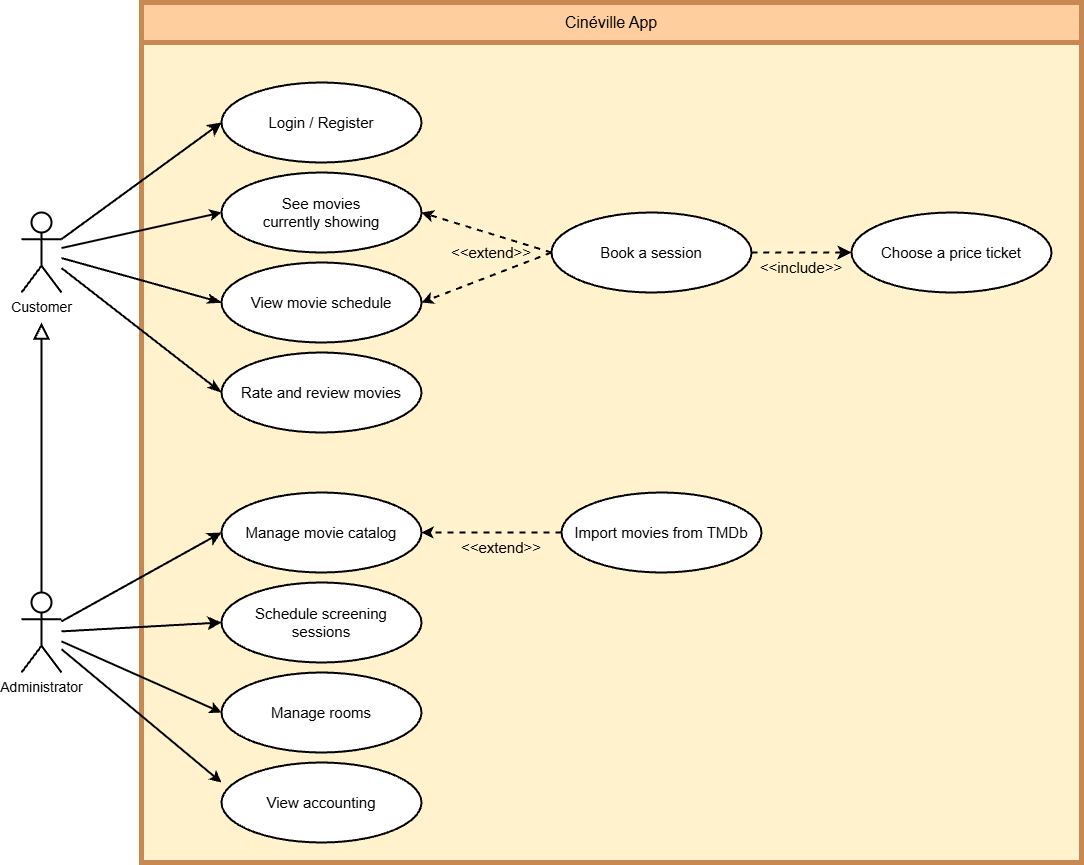

The diagram above was exported from draw.io. Its source (the exported page's mxGraphModel, read from the mxfile embedded in the PNG):
<mxGraphModel dx="693" dy="732" grid="1" gridSize="10" guides="1" tooltips="1" connect="1" arrows="1" fold="1" page="0" pageScale="1" pageWidth="827" pageHeight="1169" background="#FFFFFF" math="0" shadow="0">
  <root>
    <mxCell id="0" />
    <mxCell id="1" parent="0" />
    <mxCell id="uT4TPULnyKJKlPu6l8DN-5" value="&lt;span style=&quot;font-size: 16px;&quot;&gt;Cinéville App&lt;/span&gt;" style="swimlane;whiteSpace=wrap;html=1;strokeWidth=5;strokeColor=#C78851;gradientColor=none;fillColor=#FFCE9F;swimlaneFillColor=#FFF2CC;startSize=40;fontStyle=0" parent="1" vertex="1">
      <mxGeometry x="200" y="-50" width="940" height="860" as="geometry" />
    </mxCell>
    <mxCell id="uT4TPULnyKJKlPu6l8DN-7" value="View movie schedule" style="ellipse;whiteSpace=wrap;html=1;fontSize=15;strokeWidth=2;fontStyle=0" parent="uT4TPULnyKJKlPu6l8DN-5" vertex="1">
      <mxGeometry x="80" y="260" width="200" height="80" as="geometry" />
    </mxCell>
    <mxCell id="uT4TPULnyKJKlPu6l8DN-9" value="Schedule screening&lt;br style=&quot;border-color: rgb(218, 220, 224); font-size: 15px;&quot;&gt;sessions" style="ellipse;whiteSpace=wrap;html=1;fontSize=15;strokeWidth=2;fontStyle=0" parent="uT4TPULnyKJKlPu6l8DN-5" vertex="1">
      <mxGeometry x="80" y="580" width="200" height="80" as="geometry" />
    </mxCell>
    <mxCell id="Qk7bNyeu4YE9qC7QreEi-1" value="Rate and review movies" style="ellipse;whiteSpace=wrap;html=1;fontSize=15;strokeWidth=2;fontStyle=0" parent="uT4TPULnyKJKlPu6l8DN-5" vertex="1">
      <mxGeometry x="80" y="350" width="200" height="80" as="geometry" />
    </mxCell>
    <mxCell id="Qk7bNyeu4YE9qC7QreEi-3" value="Login / Register" style="ellipse;whiteSpace=wrap;html=1;fontSize=15;strokeWidth=2;fontStyle=0" parent="uT4TPULnyKJKlPu6l8DN-5" vertex="1">
      <mxGeometry x="80" y="80" width="200" height="80" as="geometry" />
    </mxCell>
    <mxCell id="Qk7bNyeu4YE9qC7QreEi-9" value="Manage rooms" style="ellipse;whiteSpace=wrap;html=1;fontSize=15;strokeWidth=2;fontStyle=0" parent="uT4TPULnyKJKlPu6l8DN-5" vertex="1">
      <mxGeometry x="80" y="670" width="200" height="80" as="geometry" />
    </mxCell>
    <mxCell id="Qk7bNyeu4YE9qC7QreEi-21" value="&amp;lt;&amp;lt;extend&amp;gt;&amp;gt;" style="text;html=1;whiteSpace=wrap;strokeColor=none;fillColor=none;align=center;verticalAlign=middle;rounded=0;fontSize=15;fontStyle=0" parent="uT4TPULnyKJKlPu6l8DN-5" vertex="1">
      <mxGeometry x="330" y="530" width="60" height="30" as="geometry" />
    </mxCell>
    <mxCell id="3" value="&lt;div style=&quot;font-size: 15px;&quot;&gt;&lt;span style=&quot;background-color: initial; font-size: 15px;&quot;&gt;See movies&lt;/span&gt;&lt;/div&gt;&lt;div style=&quot;font-size: 15px;&quot;&gt;&lt;span style=&quot;background-color: initial; font-size: 15px;&quot;&gt;currently showing&lt;/span&gt;&lt;/div&gt;" style="ellipse;whiteSpace=wrap;html=1;fontSize=15;strokeWidth=2;fontStyle=0" parent="uT4TPULnyKJKlPu6l8DN-5" vertex="1">
      <mxGeometry x="80" y="170" width="200" height="80" as="geometry" />
    </mxCell>
    <mxCell id="9" value="Choose a price ticket" style="ellipse;whiteSpace=wrap;html=1;fontSize=15;strokeWidth=2;fontStyle=0" parent="uT4TPULnyKJKlPu6l8DN-5" vertex="1">
      <mxGeometry x="710" y="210" width="200" height="80" as="geometry" />
    </mxCell>
    <mxCell id="10" style="edgeStyle=none;curved=1;rounded=0;orthogonalLoop=1;jettySize=auto;html=1;fontSize=12;startSize=8;endSize=8;strokeWidth=2;dashed=1;exitX=1;exitY=0.5;exitDx=0;exitDy=0;fontStyle=0" parent="uT4TPULnyKJKlPu6l8DN-5" source="14" target="9" edge="1">
      <mxGeometry relative="1" as="geometry">
        <mxPoint x="700" y="320" as="sourcePoint" />
        <mxPoint x="640" y="220" as="targetPoint" />
      </mxGeometry>
    </mxCell>
    <mxCell id="12" value="&amp;lt;&amp;lt;include&amp;gt;&amp;gt;" style="text;html=1;whiteSpace=wrap;strokeColor=none;fillColor=none;align=center;verticalAlign=middle;rounded=0;fontSize=15;fontStyle=0" parent="uT4TPULnyKJKlPu6l8DN-5" vertex="1">
      <mxGeometry x="630" y="250" width="60" height="30" as="geometry" />
    </mxCell>
    <mxCell id="15" style="edgeStyle=none;html=1;exitX=0;exitY=0.5;exitDx=0;exitDy=0;entryX=1;entryY=0.5;entryDx=0;entryDy=0;strokeColor=default;strokeWidth=2;endArrow=classic;endFill=1;dashed=1;fontStyle=0" parent="uT4TPULnyKJKlPu6l8DN-5" source="14" target="3" edge="1">
      <mxGeometry relative="1" as="geometry" />
    </mxCell>
    <mxCell id="16" style="edgeStyle=none;html=1;exitX=0;exitY=0.5;exitDx=0;exitDy=0;entryX=1;entryY=0.5;entryDx=0;entryDy=0;dashed=1;strokeColor=default;strokeWidth=2;endArrow=classic;endFill=1;fontStyle=0" parent="uT4TPULnyKJKlPu6l8DN-5" source="14" target="uT4TPULnyKJKlPu6l8DN-7" edge="1">
      <mxGeometry relative="1" as="geometry" />
    </mxCell>
    <mxCell id="14" value="Book a session" style="ellipse;whiteSpace=wrap;html=1;fontSize=15;strokeWidth=2;fontStyle=0" parent="uT4TPULnyKJKlPu6l8DN-5" vertex="1">
      <mxGeometry x="410" y="210" width="200" height="80" as="geometry" />
    </mxCell>
    <mxCell id="17" value="Manage movie catalog" style="ellipse;whiteSpace=wrap;html=1;fontSize=15;strokeWidth=2;fontStyle=0" parent="uT4TPULnyKJKlPu6l8DN-5" vertex="1">
      <mxGeometry x="80" y="490" width="200" height="80" as="geometry" />
    </mxCell>
    <mxCell id="18" value="View accounting" style="ellipse;whiteSpace=wrap;html=1;fontSize=15;strokeWidth=2;fontStyle=0" parent="uT4TPULnyKJKlPu6l8DN-5" vertex="1">
      <mxGeometry x="80" y="760" width="200" height="80" as="geometry" />
    </mxCell>
    <mxCell id="21" value="Import movies from TMDb" style="ellipse;whiteSpace=wrap;html=1;fontSize=15;strokeWidth=2;fontStyle=0" parent="uT4TPULnyKJKlPu6l8DN-5" vertex="1">
      <mxGeometry x="420" y="490" width="200" height="80" as="geometry" />
    </mxCell>
    <mxCell id="24" value="&amp;lt;&amp;lt;extend&amp;gt;&amp;gt;" style="text;html=1;whiteSpace=wrap;strokeColor=none;fillColor=none;align=center;verticalAlign=middle;rounded=0;fontSize=15;fontStyle=0" parent="uT4TPULnyKJKlPu6l8DN-5" vertex="1">
      <mxGeometry x="320" y="235" width="60" height="30" as="geometry" />
    </mxCell>
    <mxCell id="22" style="edgeStyle=none;html=1;exitX=0;exitY=0.5;exitDx=0;exitDy=0;strokeColor=default;strokeWidth=2;endArrow=classic;endFill=1;dashed=1;entryX=1;entryY=0.5;entryDx=0;entryDy=0;fontStyle=0" parent="uT4TPULnyKJKlPu6l8DN-5" source="21" target="17" edge="1">
      <mxGeometry relative="1" as="geometry">
        <mxPoint x="280" y="549.5714285714287" as="targetPoint" />
      </mxGeometry>
    </mxCell>
    <mxCell id="Qk7bNyeu4YE9qC7QreEi-26" style="edgeStyle=none;curved=1;rounded=0;orthogonalLoop=1;jettySize=auto;html=1;entryX=0;entryY=0.5;entryDx=0;entryDy=0;fontSize=12;startSize=8;endSize=8;endArrow=classic;endFill=1;strokeWidth=2;exitX=1;exitY=0.3333333333333333;exitDx=0;exitDy=0;exitPerimeter=0;fontStyle=0" parent="1" source="uT4TPULnyKJKlPu6l8DN-1" target="Qk7bNyeu4YE9qC7QreEi-3" edge="1">
      <mxGeometry relative="1" as="geometry" />
    </mxCell>
    <mxCell id="Qk7bNyeu4YE9qC7QreEi-27" style="edgeStyle=none;curved=1;rounded=0;orthogonalLoop=1;jettySize=auto;html=1;entryX=0;entryY=0.5;entryDx=0;entryDy=0;fontSize=12;startSize=8;endSize=8;endArrow=classicThin;endFill=1;strokeWidth=2;fontStyle=0" parent="1" source="uT4TPULnyKJKlPu6l8DN-1" target="uT4TPULnyKJKlPu6l8DN-7" edge="1">
      <mxGeometry relative="1" as="geometry" />
    </mxCell>
    <mxCell id="uT4TPULnyKJKlPu6l8DN-1" value="&lt;font style=&quot;font-size: 14px;&quot;&gt;Customer&lt;/font&gt;" style="shape=umlActor;verticalLabelPosition=bottom;verticalAlign=top;html=1;outlineConnect=0;strokeWidth=2;fontStyle=0;fontSize=14;" parent="1" vertex="1">
      <mxGeometry x="80" y="160" width="40" height="80" as="geometry" />
    </mxCell>
    <mxCell id="23" style="edgeStyle=none;html=1;exitX=0.5;exitY=0;exitDx=0;exitDy=0;exitPerimeter=0;strokeColor=default;strokeWidth=2;endArrow=block;endFill=0;endSize=12;fontStyle=0" parent="1" source="uT4TPULnyKJKlPu6l8DN-2" edge="1">
      <mxGeometry relative="1" as="geometry">
        <mxPoint x="100" y="270" as="targetPoint" />
      </mxGeometry>
    </mxCell>
    <mxCell id="uT4TPULnyKJKlPu6l8DN-2" value="&lt;font style=&quot;font-size: 14px;&quot;&gt;Administrator&lt;/font&gt;" style="shape=umlActor;verticalLabelPosition=bottom;verticalAlign=top;html=1;outlineConnect=0;strokeWidth=2;fontStyle=0;fontSize=14;" parent="1" vertex="1">
      <mxGeometry x="80" y="540" width="40" height="80" as="geometry" />
    </mxCell>
    <mxCell id="Qk7bNyeu4YE9qC7QreEi-28" style="edgeStyle=none;curved=1;rounded=0;orthogonalLoop=1;jettySize=auto;html=1;entryX=0;entryY=0.5;entryDx=0;entryDy=0;fontSize=12;startSize=8;endSize=8;strokeWidth=2;endArrow=classicThin;endFill=1;fontStyle=0" parent="1" source="uT4TPULnyKJKlPu6l8DN-1" target="Qk7bNyeu4YE9qC7QreEi-1" edge="1">
      <mxGeometry relative="1" as="geometry">
        <mxPoint x="280" y="340" as="targetPoint" />
      </mxGeometry>
    </mxCell>
    <mxCell id="Qk7bNyeu4YE9qC7QreEi-30" style="edgeStyle=none;curved=1;rounded=0;orthogonalLoop=1;jettySize=auto;html=1;entryX=0;entryY=0.5;entryDx=0;entryDy=0;fontSize=12;startSize=8;endSize=8;strokeWidth=2;endArrow=classic;endFill=1;fontStyle=0" parent="1" source="uT4TPULnyKJKlPu6l8DN-2" target="uT4TPULnyKJKlPu6l8DN-9" edge="1">
      <mxGeometry relative="1" as="geometry" />
    </mxCell>
    <mxCell id="Qk7bNyeu4YE9qC7QreEi-29" style="edgeStyle=none;curved=1;rounded=0;orthogonalLoop=1;jettySize=auto;html=1;entryX=0;entryY=0.5;entryDx=0;entryDy=0;fontSize=12;startSize=8;endSize=8;endArrow=classic;endFill=1;strokeWidth=2;fontStyle=0" parent="1" source="uT4TPULnyKJKlPu6l8DN-2" target="17" edge="1">
      <mxGeometry relative="1" as="geometry">
        <mxPoint x="279.9999999999977" y="540" as="targetPoint" />
      </mxGeometry>
    </mxCell>
    <mxCell id="5" style="edgeStyle=none;html=1;strokeWidth=2;strokeColor=default;endArrow=classic;endFill=1;entryX=0;entryY=0.5;entryDx=0;entryDy=0;fontStyle=0" parent="1" source="uT4TPULnyKJKlPu6l8DN-1" target="3" edge="1">
      <mxGeometry relative="1" as="geometry">
        <mxPoint x="150" y="190" as="sourcePoint" />
        <mxPoint x="140" y="80" as="targetPoint" />
      </mxGeometry>
    </mxCell>
    <mxCell id="19" style="edgeStyle=none;html=1;strokeColor=default;strokeWidth=2;endArrow=classic;endFill=1;entryX=0;entryY=0.5;entryDx=0;entryDy=0;fontStyle=0" parent="1" source="uT4TPULnyKJKlPu6l8DN-2" target="Qk7bNyeu4YE9qC7QreEi-9" edge="1">
      <mxGeometry relative="1" as="geometry">
        <mxPoint x="100" y="720" as="sourcePoint" />
        <mxPoint x="160" y="740" as="targetPoint" />
      </mxGeometry>
    </mxCell>
    <mxCell id="20" style="edgeStyle=none;html=1;strokeColor=default;strokeWidth=2;endArrow=classic;endFill=1;fontStyle=0" parent="1" source="uT4TPULnyKJKlPu6l8DN-2" edge="1">
      <mxGeometry relative="1" as="geometry">
        <mxPoint x="280" y="730" as="targetPoint" />
      </mxGeometry>
    </mxCell>
  </root>
</mxGraphModel>